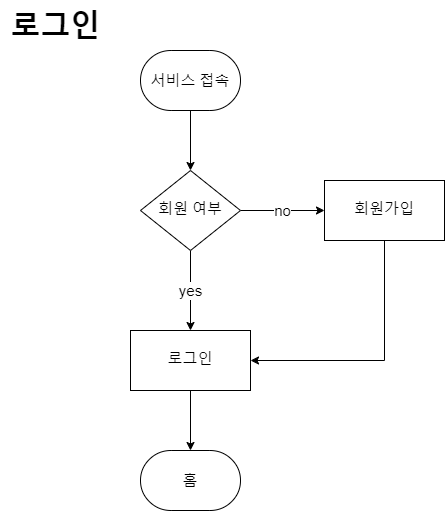

The diagram above was exported from draw.io. Its source (the exported page's mxGraphModel, read from the mxfile embedded in the PNG):
<mxGraphModel dx="792" dy="1138" grid="1" gridSize="10" guides="1" tooltips="1" connect="1" arrows="1" fold="1" page="1" pageScale="1" pageWidth="900" pageHeight="1600" math="0" shadow="0">
  <root>
    <mxCell id="WIyWlLk6GJQsqaUBKTNV-0" />
    <mxCell id="WIyWlLk6GJQsqaUBKTNV-1" parent="WIyWlLk6GJQsqaUBKTNV-0" />
    <mxCell id="mEjSelBTYO1EKJTxS5Zy-21" value="no" style="edgeStyle=orthogonalEdgeStyle;rounded=0;orthogonalLoop=1;jettySize=auto;html=1;entryX=0;entryY=0.5;entryDx=0;entryDy=0;fontSize=15;strokeWidth=1;" parent="WIyWlLk6GJQsqaUBKTNV-1" source="WIyWlLk6GJQsqaUBKTNV-10" target="mEjSelBTYO1EKJTxS5Zy-15" edge="1">
      <mxGeometry relative="1" as="geometry" />
    </mxCell>
    <mxCell id="mEjSelBTYO1EKJTxS5Zy-29" value="yes" style="edgeStyle=orthogonalEdgeStyle;rounded=0;orthogonalLoop=1;jettySize=auto;html=1;fontSize=15;strokeWidth=1;" parent="WIyWlLk6GJQsqaUBKTNV-1" source="WIyWlLk6GJQsqaUBKTNV-10" target="mEjSelBTYO1EKJTxS5Zy-27" edge="1">
      <mxGeometry relative="1" as="geometry" />
    </mxCell>
    <mxCell id="WIyWlLk6GJQsqaUBKTNV-10" value="회원 여부" style="rhombus;whiteSpace=wrap;html=1;shadow=0;fontFamily=Helvetica;fontSize=15;align=center;strokeWidth=1;spacing=6;spacingTop=-4;" parent="WIyWlLk6GJQsqaUBKTNV-1" vertex="1">
      <mxGeometry x="210" y="220" width="100" height="80" as="geometry" />
    </mxCell>
    <mxCell id="mEjSelBTYO1EKJTxS5Zy-10" value="" style="group;fontSize=15;strokeWidth=1;" parent="WIyWlLk6GJQsqaUBKTNV-1" vertex="1" connectable="0">
      <mxGeometry x="210" y="100" width="100" height="60" as="geometry" />
    </mxCell>
    <mxCell id="mEjSelBTYO1EKJTxS5Zy-7" value="서비스 접속" style="strokeWidth=1;html=1;shape=mxgraph.flowchart.terminator;whiteSpace=wrap;fontSize=15;" parent="mEjSelBTYO1EKJTxS5Zy-10" vertex="1">
      <mxGeometry width="100" height="60" as="geometry" />
    </mxCell>
    <mxCell id="mEjSelBTYO1EKJTxS5Zy-30" style="edgeStyle=orthogonalEdgeStyle;rounded=0;orthogonalLoop=1;jettySize=auto;html=1;entryX=1;entryY=0.5;entryDx=0;entryDy=0;exitX=0.5;exitY=1;exitDx=0;exitDy=0;fontSize=15;strokeWidth=1;" parent="WIyWlLk6GJQsqaUBKTNV-1" source="mEjSelBTYO1EKJTxS5Zy-15" target="mEjSelBTYO1EKJTxS5Zy-27" edge="1">
      <mxGeometry relative="1" as="geometry" />
    </mxCell>
    <mxCell id="mEjSelBTYO1EKJTxS5Zy-15" value="회원가입" style="whiteSpace=wrap;html=1;shadow=0;strokeWidth=1;spacing=6;spacingTop=-4;fontSize=15;" parent="WIyWlLk6GJQsqaUBKTNV-1" vertex="1">
      <mxGeometry x="394" y="230" width="120" height="60" as="geometry" />
    </mxCell>
    <mxCell id="mEjSelBTYO1EKJTxS5Zy-20" value="" style="edgeStyle=orthogonalEdgeStyle;rounded=0;orthogonalLoop=1;jettySize=auto;html=1;fontSize=15;strokeWidth=1;" parent="WIyWlLk6GJQsqaUBKTNV-1" source="mEjSelBTYO1EKJTxS5Zy-7" edge="1">
      <mxGeometry relative="1" as="geometry">
        <mxPoint x="260" y="220" as="targetPoint" />
      </mxGeometry>
    </mxCell>
    <mxCell id="mEjSelBTYO1EKJTxS5Zy-34" value="" style="edgeStyle=orthogonalEdgeStyle;rounded=0;orthogonalLoop=1;jettySize=auto;html=1;fontSize=15;strokeWidth=1;" parent="WIyWlLk6GJQsqaUBKTNV-1" source="mEjSelBTYO1EKJTxS5Zy-27" target="mEjSelBTYO1EKJTxS5Zy-33" edge="1">
      <mxGeometry relative="1" as="geometry" />
    </mxCell>
    <mxCell id="mEjSelBTYO1EKJTxS5Zy-27" value="로그인" style="whiteSpace=wrap;html=1;shadow=0;strokeWidth=1;spacing=6;spacingTop=-4;fontSize=15;" parent="WIyWlLk6GJQsqaUBKTNV-1" vertex="1">
      <mxGeometry x="200" y="380" width="120" height="60" as="geometry" />
    </mxCell>
    <mxCell id="mEjSelBTYO1EKJTxS5Zy-33" value="홈" style="strokeWidth=1;html=1;shape=mxgraph.flowchart.terminator;whiteSpace=wrap;fontSize=15;" parent="WIyWlLk6GJQsqaUBKTNV-1" vertex="1">
      <mxGeometry x="210" y="500" width="100" height="60" as="geometry" />
    </mxCell>
    <mxCell id="qfxXbpy8FZsOg8Vhi5yU-0" value="&lt;span style=&quot;font-size: 30px;&quot;&gt;로그인&lt;/span&gt;" style="text;html=1;align=center;verticalAlign=middle;resizable=0;points=[];autosize=1;strokeColor=none;fillColor=none;fontStyle=1" parent="WIyWlLk6GJQsqaUBKTNV-1" vertex="1">
      <mxGeometry x="70" y="50" width="110" height="50" as="geometry" />
    </mxCell>
  </root>
</mxGraphModel>